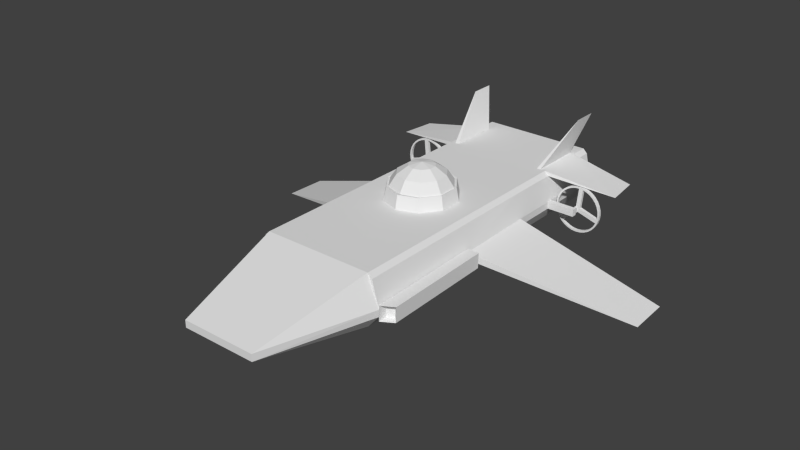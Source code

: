 # Source: submarine.blend  (saved by Blender 2.74.0; exported with 4.5.12 LTS)
import bpy
from mathutils import Matrix  # noqa: F401  (used for matrix-valued properties, if any)

bpy.ops.wm.read_factory_settings(use_empty=True)
scene = bpy.context.scene
scene.name = 'Scene'

# ---- collections
col_collection_1 = bpy.data.collections.new('Collection 1'); scene.collection.children.link(col_collection_1)

# ---- world
world_world = bpy.data.worlds.new('World'); scene.world = world_world
world_world.color = (0.05088, 0.05088, 0.05088)
world_world.use_sun_shadow = False
world_world.sun_shadow_jitter_overblur = 0.0
world_world.cycles.sampling_method = 'MANUAL'
world_world.cycles.sample_map_resolution = 256

# ---- meshes
me_cube_002 = bpy.data.meshes.new('Cube.002')
me_cube_002.from_pydata([(0.0, 2.813, 1.316), (0.0, 3.046, 1.27), (0.0003729, 3.243, 1.138), (0.0008855, 3.375, 0.9407), (0.001066, 3.421, 0.7079), (0.1362, 3.001, 1.27), (0.2528, 3.16, 1.138), (0.3307, 3.267, 0.9407), (0.3581, 3.304, 0.7079), (0.2203, 2.884, 1.27), (0.4082, 2.945, 1.138), (0.5337, 2.985, 0.9407), (0.5778, 2.999, 0.7079), (0.2198, 2.741, 1.27), (0.4071, 2.679, 1.138), (0.5324, 2.638, 0.9407), (0.5763, 2.623, 0.7079), (0.1348, 2.625, 1.27), (0.2501, 2.464, 1.138), (0.3272, 2.358, 0.9407), (0.3542, 2.32, 0.7079), (0.0, 2.581, 1.27), (0.0, 2.383, 1.138), (0.0, 2.252, 0.9407), (0.0, 2.205, 0.7079), (1.632, 5.083, 0.5545), (1.632, 5.028, 0.5545), (1.714, 5.083, 0.5463), (1.714, 5.028, 0.5463), (1.793, 5.083, 0.5223), (1.793, 5.028, 0.5223), (1.867, 5.083, 0.4832), (1.867, 5.028, 0.4832), (1.931, 5.083, 0.4306), (1.931, 5.028, 0.4306), (1.983, 5.083, 0.3665), (1.983, 5.028, 0.3665), (2.022, 5.083, 0.2934), (2.022, 5.028, 0.2934), (2.046, 5.083, 0.2141), (2.046, 5.028, 0.2141), (2.054, 5.083, 0.1316), (2.054, 5.028, 0.1316), (2.046, 5.083, 0.04911), (2.046, 5.028, 0.04911), (2.022, 5.083, -0.03021), (2.022, 5.028, -0.03021), (1.983, 5.083, -0.1033), (1.983, 5.028, -0.1033), (1.931, 5.083, -0.1674), (1.931, 5.028, -0.1674), (1.867, 5.083, -0.22), (1.867, 5.028, -0.22), (1.793, 5.083, -0.2591), (1.793, 5.028, -0.2591), (1.714, 5.083, -0.2831), (1.714, 5.028, -0.2831), (1.632, 5.083, -0.2912), (1.632, 5.028, -0.2912), (1.549, 5.083, -0.2831), (1.549, 5.028, -0.2831), (1.47, 5.083, -0.2591), (1.47, 5.028, -0.2591), (1.397, 5.083, -0.22), (1.397, 5.028, -0.22), (1.333, 5.083, -0.1674), (1.333, 5.028, -0.1674), (1.28, 5.083, -0.1033), (1.28, 5.028, -0.1033), (1.241, 5.083, -0.03021), (1.241, 5.028, -0.03021), (1.217, 5.083, 0.04911), (1.217, 5.028, 0.04911), (1.209, 5.083, 0.1316), (1.209, 5.028, 0.1316), (1.217, 5.083, 0.2141), (1.217, 5.028, 0.2141), (1.241, 5.083, 0.2934), (1.241, 5.028, 0.2934), (1.28, 5.083, 0.3665), (1.28, 5.028, 0.3665), (1.333, 5.083, 0.4306), (1.333, 5.028, 0.4306), (1.397, 5.083, 0.4832), (1.397, 5.028, 0.4832), (1.47, 5.083, 0.5223), (1.47, 5.028, 0.5223), (1.549, 5.083, 0.5463), (1.549, 5.028, 0.5463), (0.6731, -1.66, 0.08062), (0.6731, -1.66, 0.2088), (1.0, 0.3403, -0.1934), (0.0, 5.854, 0.7087), (0.0, 1.0, -0.1934), (0.0, -1.66, 0.2088), (0.0, -1.66, 0.08062), (0.0, 5.854, -0.1934), (1.0, 5.854, 0.7087), (1.0, 3.984, -0.1934), (0.0, 3.984, -0.1934), (0.0, 0.3403, 0.7087), (1.0, 0.3403, 0.7087), (0.0, 3.984, 0.7087), (1.0, 3.984, 0.7087), (1.215, 0.3337, 0.1771), (1.206, 0.3362, 0.04927), (1.169, 3.984, 0.2088), (1.169, 3.984, 0.08062), (0.0, 2.492, -0.1934), (1.0, 5.854, -0.1934), (1.0, 2.492, -0.1934), (0.0, 2.492, 0.7087), (1.0, 2.492, 0.7087), (1.187, 2.487, 0.0797), (1.196, 2.485, 0.2075), (1.218, 0.4887, 0.1248), (1.332, 0.5588, 0.1226), (1.327, 0.5613, -0.02463), (1.213, 0.4912, -0.02243), (1.169, 5.854, 0.2088), (1.169, 5.854, 0.08062), (1.08, 0.3393, 0.6303), (1.073, 5.854, 0.635), (1.073, 3.984, 0.635), (1.077, 2.491, 0.6348), (1.0, 5.854, 0.7087), (1.0, 3.984, 0.7087), (1.073, 5.854, 0.635), (1.073, 3.984, 0.635), (1.0, 5.854, 0.7087), (1.0, 3.984, 0.7087), (1.073, 5.854, 0.635), (1.073, 3.984, 0.635), (1.0, 5.854, 0.7087), (1.0, 3.984, 0.7087), (1.073, 5.854, 0.635), (1.073, 3.984, 0.635), (1.0, 5.854, 0.7087), (1.0, 3.984, 0.7087), (1.073, 5.854, 0.635), (1.073, 3.984, 0.635), (1.0, 5.854, 0.7087), (1.0, 3.984, 0.7087), (1.073, 5.854, 0.635), (1.073, 3.984, 0.635), (1.0, 4.919, 0.7087), (0.0, 4.919, -0.1934), (0.0, 4.919, 0.7087), (1.0, 4.919, -0.1934), (1.169, 4.919, 0.08062), (1.169, 4.919, 0.2088), (1.073, 4.919, 0.635), (1.0, 4.919, 0.7087), (1.073, 4.919, 0.635), (1.0, 4.919, 0.7087), (1.073, 4.919, 0.635), (1.0, 4.919, 0.7087), (1.073, 4.919, 0.635), (1.0, 4.919, 0.7087), (1.073, 4.919, 0.635), (1.0, 4.919, 0.7087), (1.073, 4.919, 0.635), (1.0, 5.854, 0.7087), (1.073, 5.854, 0.635), (1.073, 4.919, 0.635), (1.0, 4.919, 0.7087), (1.0, 5.854, 0.7087), (1.073, 5.854, 0.635), (1.073, 4.919, 0.635), (1.0, 4.919, 0.7087), (1.0, 5.854, 0.7087), (1.073, 5.854, 0.635), (1.073, 4.919, 0.635), (1.0, 4.919, 0.7087), (1.0, 5.854, 0.7087), (1.073, 5.854, 0.635), (1.073, 4.919, 0.635), (1.0, 4.919, 0.7087), (1.0, 5.854, 0.7087), (1.073, 5.854, 0.635), (1.073, 4.919, 0.635), (1.0, 4.919, 0.7087), (1.0, 5.854, 0.7087), (1.073, 5.854, 0.635), (1.073, 4.919, 0.635), (1.0, 4.919, 0.7087), (1.0, 5.854, 0.7087), (1.073, 5.854, 0.635), (1.073, 4.919, 0.635), (1.0, 4.919, 0.7087), (1.0, 5.854, 0.7087), (1.073, 5.854, 0.635), (1.073, 4.919, 0.635), (1.0, 4.919, 0.7087), (1.0, 4.919, 0.7087), (1.073, 4.919, 0.635), (1.073, 5.854, 0.635), (1.0, 5.854, 0.7087), (2.257, 5.152, 0.4967), (2.184, 5.777, 0.4967), (0.6137, -1.66, 0.08062), (0.9118, 1.0, -0.1934), (0.6137, -1.66, 0.2088), (0.9118, 3.984, -0.1934), (0.9118, 0.3403, 0.7087), (0.9118, 3.984, 0.7087), (0.9118, 5.854, 0.7087), (0.9118, 2.492, 0.7087), (0.9118, 2.492, -0.1934), (0.9118, 5.854, -0.1934), (0.9118, 4.919, -0.1934), (0.9118, 4.919, 0.7087), (0.8417, 1.0, -0.1934), (0.5665, -1.66, 0.2088), (0.8417, 3.984, -0.1934), (0.8417, 2.492, 0.7087), (0.8417, 5.854, -0.1934), (0.8417, 4.919, 0.7087), (0.5665, -1.66, 0.08062), (0.8417, 0.3403, 0.7087), (0.8417, 3.984, 0.7087), (0.8417, 5.854, 0.7087), (0.8417, 2.492, -0.1934), (0.8417, 4.919, -0.1934), (0.8417, 5.854, 0.7087), (0.9118, 5.854, 0.7087), (0.9118, 4.919, 0.7087), (0.8417, 4.919, 0.7087), (0.8417, 5.854, 0.7087), (0.9118, 5.854, 0.7087), (0.9118, 4.919, 0.7087), (0.8417, 4.919, 0.7087), (1.1, 6.179, 1.412), (1.1, 5.747, 1.412), (0.0, 5.854, -0.1934), (0.0, 5.854, 0.7087), (1.0, 5.854, -0.1934), (1.169, 5.854, 0.08062), (1.073, 5.854, 0.635), (1.169, 5.854, 0.2088), (0.9118, 5.854, 0.7087), (1.0, 5.854, 0.7087), (0.9118, 5.854, -0.1934), (0.9118, 5.854, 0.7087), (0.0, 6.178, -0.1934), (0.0, 6.178, 0.7087), (1.0, 6.178, -0.1934), (1.169, 6.178, 0.08062), (1.073, 6.178, 0.635), (1.169, 6.178, 0.2088), (0.9118, 6.178, 0.7087), (1.0, 6.178, 0.7087), (0.9118, 6.178, -0.1934), (0.9118, 6.178, 0.7087), (1.0, 4.825, 0.7087), (0.0, 4.825, 0.7087), (1.169, 4.825, 0.08062), (1.0, 4.825, 0.7087), (1.0, 4.825, 0.7087), (1.0, 4.825, 0.7087), (1.0, 4.825, 0.7087), (1.0, 4.825, 0.7087), (0.0, 4.825, -0.1934), (1.0, 4.825, -0.1934), (1.169, 4.825, 0.2088), (1.073, 4.825, 0.635), (1.073, 4.825, 0.635), (1.073, 4.825, 0.635), (1.073, 4.825, 0.635), (1.073, 4.825, 0.635), (1.073, 4.825, 0.635), (0.9118, 4.825, 0.7087), (0.9118, 4.825, -0.1934), (0.8417, 4.825, 0.7087), (0.8417, 4.825, -0.1934), (1.664, 4.825, 0.2088), (1.664, 4.919, 0.2088), (1.664, 4.919, 0.08062), (1.664, 4.825, 0.08062), (1.588, 4.825, 0.2088), (1.588, 4.825, 0.08062), (1.588, 4.919, 0.08062), (1.588, 4.919, 0.2088), (1.648, 4.955, 0.1051), (1.648, 4.955, 0.179), (1.604, 4.955, 0.1051), (1.604, 4.955, 0.179), (1.632, 5.083, 0.5242), (1.708, 5.083, 0.5167), (1.782, 5.083, 0.4943), (1.85, 5.083, 0.4581), (1.909, 5.083, 0.4092), (1.958, 5.083, 0.3497), (1.994, 5.083, 0.2819), (2.017, 5.083, 0.2082), (2.024, 5.083, 0.1316), (2.017, 5.083, 0.05501), (1.994, 5.083, -0.01865), (1.958, 5.083, -0.08653), (1.909, 5.083, -0.146), (1.85, 5.083, -0.1949), (1.782, 5.083, -0.2311), (1.708, 5.083, -0.2535), (1.632, 5.083, -0.261), (1.555, 5.083, -0.2535), (1.481, 5.083, -0.2311), (1.413, 5.083, -0.1949), (1.354, 5.083, -0.146), (1.305, 5.083, -0.08653), (1.269, 5.083, -0.01865), (1.246, 5.083, 0.05501), (1.239, 5.083, 0.1316), (1.246, 5.083, 0.2082), (1.269, 5.083, 0.2819), (1.305, 5.083, 0.3497), (1.354, 5.083, 0.4092), (1.413, 5.083, 0.4581), (1.481, 5.083, 0.4943), (1.555, 5.083, 0.5167), (1.714, 5.028, 0.5463), (1.632, 5.028, 0.5545), (1.793, 5.028, 0.5223), (1.867, 5.028, 0.4832), (1.931, 5.028, 0.4306), (1.983, 5.028, 0.3665), (2.022, 5.028, 0.2934), (2.046, 5.028, 0.2141), (2.054, 5.028, 0.1316), (2.046, 5.028, 0.04911), (2.022, 5.028, -0.03021), (1.983, 5.028, -0.1033), (1.931, 5.028, -0.1674), (1.867, 5.028, -0.22), (1.793, 5.028, -0.2591), (1.714, 5.028, -0.2831), (1.632, 5.028, -0.2912), (1.549, 5.028, -0.2831), (1.47, 5.028, -0.2591), (1.397, 5.028, -0.22), (1.333, 5.028, -0.1674), (1.28, 5.028, -0.1033), (1.241, 5.028, -0.03021), (1.217, 5.028, 0.04911), (1.209, 5.028, 0.1316), (1.217, 5.028, 0.2141), (1.241, 5.028, 0.2934), (1.28, 5.028, 0.3665), (1.333, 5.028, 0.4306), (1.397, 5.028, 0.4832), (1.47, 5.028, 0.5223), (1.549, 5.028, 0.5463), (1.708, 5.028, 0.5165), (1.632, 5.028, 0.524), (1.782, 5.028, 0.4942), (1.85, 5.028, 0.4579), (1.909, 5.028, 0.4091), (1.958, 5.028, 0.3496), (1.994, 5.028, 0.2818), (2.016, 5.028, 0.2082), (2.024, 5.028, 0.1316), (2.016, 5.028, 0.05505), (1.994, 5.028, -0.01857), (1.958, 5.028, -0.08641), (1.909, 5.028, -0.1459), (1.85, 5.028, -0.1947), (1.782, 5.028, -0.2309), (1.708, 5.028, -0.2533), (1.632, 5.028, -0.2608), (1.555, 5.028, -0.2533), (1.481, 5.028, -0.2309), (1.414, 5.028, -0.1947), (1.354, 5.028, -0.1459), (1.305, 5.028, -0.08641), (1.269, 5.028, -0.01857), (1.247, 5.028, 0.05505), (1.239, 5.028, 0.1316), (1.247, 5.028, 0.2082), (1.269, 5.028, 0.2818), (1.305, 5.028, 0.3496), (1.354, 5.028, 0.4091), (1.414, 5.028, 0.4579), (1.481, 5.028, 0.4942), (1.555, 5.028, 0.5165), (1.632, 5.083, 0.5242), (1.708, 5.083, 0.5167), (1.708, 5.028, 0.5165), (1.632, 5.028, 0.524), (1.597, 5.084, 0.1703), (1.673, 5.084, 0.1627), (1.673, 5.029, 0.1625), (1.597, 5.029, 0.17), (1.639, 5.084, 0.0876), (1.639, 5.029, 0.08774), (1.617, 5.035, 0.1028), (1.617, 5.035, 0.1766), (1.574, 5.035, 0.1028), (1.574, 5.035, 0.1766), (3.698, 4.246, -0.6327), (0.0008855, 3.375, 0.9407), (3.725, 3.484, -0.634), (0.001066, 3.421, 0.7079), (0.3307, 3.267, 0.9407), (0.3581, 3.304, 0.7079), (0.5337, 2.985, 0.9407), (0.5778, 2.999, 0.7079), (0.5324, 2.638, 0.9407), (0.5763, 2.623, 0.7079), (0.3272, 2.358, 0.9407), (0.3542, 2.32, 0.7079), (0.0, 2.252, 0.9407), (0.0, 2.205, 0.7079), (0.001066, 3.421, 0.7079), (0.3581, 3.304, 0.7079), (0.3307, 3.267, 0.9407), (0.5337, 2.985, 0.9407), (0.5778, 2.999, 0.7079), (0.0008855, 3.375, 0.9407), (0.5324, 2.638, 0.9407), (0.5763, 2.623, 0.7079), (0.3272, 2.358, 0.9407), (0.3542, 2.32, 0.7079), (0.0, 2.252, 0.9407), (0.0, 2.205, 0.7079), (0.001066, 3.421, 0.7079), (0.3581, 3.304, 0.7079), (0.3307, 3.267, 0.9407), (0.5337, 2.985, 0.9407), (0.5778, 2.999, 0.7079), (0.0008855, 3.375, 0.9407), (0.5324, 2.638, 0.9407), (0.5763, 2.623, 0.7079), (0.3272, 2.358, 0.9407), (0.3542, 2.32, 0.7079), (0.0, 2.252, 0.9407), (0.0, 2.205, 0.7079), (0.001066, 3.421, 0.7079), (0.3581, 3.304, 0.7079), (0.3307, 3.267, 0.9407), (0.5337, 2.985, 0.9407), (0.5778, 2.999, 0.7079), (0.0008855, 3.375, 0.9407), (0.5324, 2.638, 0.9407), (0.5763, 2.623, 0.7079), (0.3272, 2.358, 0.9407), (0.3542, 2.32, 0.7079), (0.0, 2.252, 0.9407), (0.0, 2.205, 0.7079), (0.0, 3.488, 0.6952), (0.3656, 3.358, 0.6952), (0.3353, 3.316, 0.9534), (0.5605, 3.004, 0.9534), (0.6094, 3.019, 0.6952), (0.0, 3.437, 0.9534), (0.559, 2.618, 0.9534), (0.6078, 2.602, 0.6952), (0.3314, 2.308, 0.9534), (0.3614, 2.266, 0.6952), (0.0, 2.19, 0.9534), (0.0, 2.139, 0.6952), (1.28, 2.487, 0.0797), (1.289, 2.485, 0.2075), (1.28, 2.487, 0.0797), (1.289, 2.485, 0.2075), (1.196, 2.484, 0.2738), (1.215, 0.3328, 0.2433), (1.187, 2.489, 0.001196), (1.206, 0.3373, -0.02923), (1.28, 2.489, 0.001196), (1.406, 2.485, 0.2697), (1.425, 0.4626, 0.2393), (1.397, 2.49, -0.002875), (1.416, 0.4671, -0.0333)], [(461, 459), (460, 462), (467, 465), (470, 467)], [(11, 15, 405, 403), (3, 2, 6, 7), (2, 1, 5, 6), (20, 16, 406, 408), (7, 6, 10, 11), (6, 5, 9, 10), (15, 19, 407, 405), (11, 10, 14, 15), (10, 9, 13, 14), (24, 20, 408, 410), (15, 14, 18, 19), (14, 13, 17, 18), (19, 23, 409, 407), (19, 18, 22, 23), (18, 17, 21, 22), (1, 0, 5), (5, 0, 9), (9, 0, 13), (13, 0, 17), (17, 0, 21), (25, 26, 28, 27), (27, 28, 30, 29), (29, 30, 32, 31), (31, 32, 34, 33), (33, 34, 36, 35), (35, 36, 38, 37), (37, 38, 40, 39), (39, 40, 42, 41), (41, 42, 44, 43), (43, 44, 46, 45), (45, 46, 48, 47), (47, 48, 50, 49), (49, 50, 52, 51), (51, 52, 54, 53), (53, 54, 56, 55), (55, 56, 58, 57), (57, 58, 60, 59), (59, 60, 62, 61), (61, 62, 64, 63), (63, 64, 66, 65), (65, 66, 68, 67), (67, 68, 70, 69), (69, 70, 72, 71), (71, 72, 74, 73), (73, 74, 76, 75), (75, 76, 78, 77), (77, 78, 80, 79), (79, 80, 82, 81), (81, 82, 84, 83), (83, 84, 86, 85), (74, 72, 342, 343), (87, 88, 26, 25), (85, 86, 88, 87), (79, 81, 315, 314), (211, 145, 97, 206), (110, 98, 107, 113), (200, 201, 91, 89), (101, 90, 104, 121), (213, 94, 95, 218), (151, 122, 127, 153), (222, 108, 99, 214), (104, 114, 124, 121), (124, 123, 103, 112), (207, 112, 103, 205), (150, 149, 120, 119), (92, 229, 243, 235), (204, 202, 90, 101), (113, 107, 397, 399), (223, 146, 96, 216), (104, 90, 89, 105), (89, 91, 105), (151, 150, 119, 122), (204, 101, 112, 207), (121, 124, 112, 101), (212, 93, 108, 222), (91, 110, 113, 105), (149, 148, 109, 120), (403, 405, 417, 414), (408, 406, 418, 420), (107, 106, 397), (114, 106, 123, 124), (153, 127, 131, 155), (103, 123, 128, 126), (122, 97, 125, 127), (254, 103, 126, 257), (155, 131, 135, 157), (126, 128, 132, 130), (127, 125, 129, 131), (257, 126, 130, 258), (157, 135, 139, 159), (130, 132, 136, 134), (131, 129, 133, 135), (258, 130, 134, 259), (159, 139, 143, 161), (134, 136, 140, 138), (135, 133, 137, 139), (259, 134, 138, 260), (160, 161, 164, 165), (138, 140, 144, 142), (139, 137, 141, 143), (260, 138, 142, 261), (137, 158, 160, 141), (261, 270, 161, 160), (133, 156, 158, 137), (269, 159, 161, 270), (129, 154, 156, 133), (268, 157, 159, 269), (125, 152, 154, 129), (267, 155, 157, 268), (97, 145, 152, 125), (266, 153, 155, 267), (256, 263, 148, 149), (265, 264, 150, 151), (274, 262, 146, 223), (279, 280, 278, 275), (265, 151, 153, 266), (271, 254, 145, 211), (165, 164, 168, 169), (141, 160, 165, 162), (161, 143, 163, 164), (143, 141, 162, 163), (169, 168, 172, 173), (162, 165, 169, 166), (164, 163, 167, 168), (163, 162, 166, 167), (173, 172, 176, 177), (166, 169, 173, 170), (168, 167, 171, 172), (167, 166, 170, 171), (177, 176, 180, 181), (170, 173, 177, 174), (172, 171, 175, 176), (171, 170, 174, 175), (181, 180, 184, 185), (174, 177, 181, 178), (176, 175, 179, 180), (175, 174, 178, 179), (185, 184, 188, 189), (178, 181, 185, 182), (180, 179, 183, 184), (179, 178, 182, 183), (189, 188, 192, 193), (182, 185, 189, 186), (184, 183, 187, 188), (183, 182, 186, 187), (192, 191, 196, 195), (186, 189, 193, 190), (188, 187, 191, 192), (187, 186, 190, 191), (190, 193, 194, 197), (197, 199, 196), (195, 196, 199, 198), (197, 194, 198, 199), (198, 194, 195), (273, 271, 211, 217), (263, 272, 210, 148), (91, 201, 208, 110), (219, 204, 207, 215), (148, 210, 209, 109), (219, 213, 202, 204), (235, 243, 253, 245), (215, 207, 205, 220), (110, 208, 203, 98), (90, 202, 200, 89), (218, 212, 201, 200), (221, 217, 227, 224), (147, 217, 221, 92), (95, 93, 212, 218), (111, 215, 220, 102), (229, 209, 242, 243), (100, 94, 213, 219), (100, 219, 215, 111), (255, 273, 217, 147), (272, 274, 223, 210), (201, 212, 222, 208), (210, 223, 216, 209), (208, 222, 214, 203), (202, 213, 218, 200), (224, 227, 231, 228), (217, 211, 226, 227), (211, 206, 225, 226), (206, 221, 224, 225), (227, 226, 230, 231), (226, 225, 229, 230), (225, 224, 228, 229), (230, 229, 232, 233), (231, 230, 233), (228, 231, 233, 232), (229, 228, 232), (243, 242, 252, 253), (209, 96, 234, 242), (209, 206, 240, 242), (109, 209, 242, 236), (97, 122, 238, 241), (206, 97, 241, 240), (119, 120, 237, 239), (122, 119, 239, 238), (120, 109, 236, 237), (96, 92, 235, 234), (252, 250, 251, 248, 249, 247, 246), (252, 244, 245, 253), (242, 234, 244, 252), (242, 240, 250, 252), (236, 242, 252, 246), (241, 238, 248, 251), (240, 241, 251, 250), (239, 237, 247, 249), (238, 239, 249, 248), (237, 236, 246, 247), (234, 235, 245, 244), (203, 214, 274, 272), (102, 220, 273, 255), (98, 203, 272, 263), (220, 205, 271, 273), (205, 103, 254, 271), (123, 265, 266, 128), (106, 107, 256, 264), (214, 99, 262, 274), (123, 106, 264, 265), (107, 98, 263, 256), (128, 266, 267, 132), (132, 267, 268, 136), (136, 268, 269, 140), (140, 269, 270, 144), (142, 144, 270, 261), (158, 260, 261, 160), (156, 259, 260, 158), (154, 258, 259, 156), (152, 257, 258, 154), (145, 254, 257, 152), (275, 278, 277, 276), (280, 281, 277, 278), (281, 282, 286, 285), (282, 279, 275, 276), (150, 264, 279, 282), (149, 150, 282, 281), (256, 149, 281, 280), (264, 256, 280, 279), (285, 286, 396, 395), (282, 276, 284, 286), (277, 281, 285, 283), (276, 277, 283, 284), (345, 344, 376, 377), (57, 59, 304, 303), (35, 37, 293, 292), (85, 87, 318, 317), (63, 65, 307, 306), (41, 43, 296, 295), (69, 71, 310, 309), (47, 49, 299, 298), (75, 77, 313, 312), (31, 33, 291, 290), (53, 55, 302, 301), (81, 83, 316, 315), (59, 61, 305, 304), (37, 39, 294, 293), (87, 25, 287, 318), (65, 67, 308, 307), (43, 45, 297, 296), (71, 73, 311, 310), (27, 29, 289, 288), (49, 51, 300, 299), (77, 79, 314, 313), (33, 35, 292, 291), (55, 57, 303, 302), (83, 85, 317, 316), (61, 63, 306, 305), (25, 27, 288, 287), (39, 41, 295, 294), (67, 69, 309, 308), (45, 47, 298, 297), (73, 75, 312, 311), (29, 31, 290, 289), (51, 53, 301, 300), (30, 28, 319, 321), (52, 50, 331, 332), (80, 78, 345, 346), (36, 34, 323, 324), (58, 56, 334, 335), (86, 84, 348, 349), (64, 62, 337, 338), (28, 26, 320, 319), (42, 40, 326, 327), (70, 68, 340, 341), (48, 46, 329, 330), (76, 74, 343, 344), (32, 30, 321, 322), (54, 52, 332, 333), (82, 80, 346, 347), (60, 58, 335, 336), (38, 36, 324, 325), (88, 86, 349, 350), (66, 64, 338, 339), (44, 42, 327, 328), (72, 70, 341, 342), (50, 48, 330, 331), (78, 76, 344, 345), (34, 32, 322, 323), (56, 54, 333, 334), (84, 82, 347, 348), (62, 60, 336, 337), (40, 38, 325, 326), (26, 88, 350, 320), (68, 66, 339, 340), (46, 44, 328, 329), (323, 322, 354, 355), (334, 333, 365, 366), (343, 342, 374, 375), (321, 319, 351, 353), (332, 331, 363, 364), (341, 340, 372, 373), (330, 329, 361, 362), (350, 349, 381, 382), (339, 338, 370, 371), (328, 327, 359, 360), (348, 347, 379, 380), (337, 336, 368, 369), (326, 325, 357, 358), (346, 345, 377, 378), (324, 323, 355, 356), (335, 334, 366, 367), (344, 343, 375, 376), (322, 321, 353, 354), (333, 332, 364, 365), (342, 341, 373, 374), (319, 320, 352, 351), (331, 330, 362, 363), (320, 350, 382, 352), (340, 339, 371, 372), (329, 328, 360, 361), (349, 348, 380, 381), (338, 337, 369, 370), (327, 326, 358, 359), (347, 346, 378, 379), (336, 335, 367, 368), (325, 324, 356, 357), (287, 352, 382, 318), (318, 382, 381, 317), (317, 381, 380, 316), (316, 380, 379, 315), (315, 379, 378, 314), (314, 378, 377, 313), (313, 377, 376, 312), (312, 376, 375, 311), (311, 375, 374, 310), (310, 374, 373, 309), (309, 373, 372, 308), (372, 371, 392, 390), (307, 371, 370, 306), (306, 370, 369, 305), (305, 369, 368, 304), (304, 368, 367, 303), (303, 367, 366, 302), (302, 366, 365, 301), (301, 365, 364, 300), (300, 364, 363, 299), (299, 363, 362, 298), (298, 362, 361, 297), (360, 296, 388, 389), (296, 360, 359, 295), (295, 359, 358, 294), (294, 358, 357, 293), (293, 357, 356, 292), (292, 356, 355, 291), (291, 355, 354, 290), (290, 354, 353, 289), (289, 353, 351, 288), (288, 351, 385, 384), (384, 385, 389, 388), (352, 287, 383, 386), (351, 352, 386, 385), (287, 288, 384, 383), (388, 389, 390, 387), (386, 383, 387, 390), (385, 386, 390, 389), (383, 384, 388, 387), (391, 392, 389, 388), (297, 361, 392, 391), (296, 297, 391, 388), (361, 360, 389, 392), (307, 308, 387, 391), (392, 389, 390), (387, 391, 388), (371, 307, 391, 392), (387, 390, 392, 391), (308, 372, 390, 387), (395, 396, 394, 393), (286, 284, 394, 396), (283, 285, 395, 393), (284, 283, 393, 394), (114, 113, 399), (106, 114, 399, 397), (405, 407, 419, 417), (410, 408, 420, 422), (407, 409, 421, 419), (16, 12, 404, 406), (7, 11, 403, 401), (12, 8, 402, 404), (3, 7, 401, 398), (8, 4, 400, 402), (4, 3, 398, 400), (414, 417, 429, 426), (420, 418, 430, 432), (417, 419, 431, 429), (422, 420, 432, 434), (419, 421, 433, 431), (406, 404, 415, 418), (401, 403, 414, 413), (404, 402, 412, 415), (400, 398, 416, 411), (398, 401, 413, 416), (402, 400, 411, 412), (426, 429, 441, 438), (432, 430, 442, 444), (429, 431, 443, 441), (434, 432, 444, 446), (431, 433, 445, 443), (418, 415, 427, 430), (413, 414, 426, 425), (415, 412, 424, 427), (411, 416, 428, 423), (416, 413, 425, 428), (412, 411, 423, 424), (438, 441, 453, 450), (444, 442, 454, 456), (441, 443, 455, 453), (446, 444, 456, 458), (443, 445, 457, 455), (430, 427, 439, 442), (425, 426, 438, 437), (427, 424, 436, 439), (423, 428, 440, 435), (428, 425, 437, 440), (424, 423, 435, 436), (448, 449, 450, 451), (447, 452, 449, 448), (451, 450, 453, 454), (454, 453, 455, 456), (456, 455, 457, 458), (442, 439, 451, 454), (437, 438, 450, 449), (439, 436, 448, 451), (435, 440, 452, 447), (440, 437, 449, 452), (436, 435, 447, 448), (470, 471, 466, 465), (468, 470, 465, 463), (469, 471, 470, 468), (114, 104, 464, 463), (469, 464, 115, 116), (105, 113, 465, 466), (464, 469, 468, 463), (117, 116, 115, 118), (464, 466, 118, 115), (471, 469, 116, 117), (466, 471, 117, 118)])
me_cube_002.use_remesh_preserve_volume = False
me_cube_002.use_remesh_preserve_attributes = False
me_cube_002.use_mirror_vertex_groups = False
me_cube_002.update()

# ---- objects
ob_cube = bpy.data.objects.new('Cube', me_cube_002)

# ---- transforms, parenting, visibility, modifiers, constraints
ob_cube.location = (0.08217, -2.278, 0.4863)
ob_cube.lineart.crease_threshold = 0.0
_m = ob_cube.modifiers.new('Mirror', 'MIRROR')
_m.use_clip = True

# ---- collection membership
col_collection_1.objects.link(ob_cube)

# ---- scene / render settings (as saved in the file)
scene.frame_start = 1; scene.frame_end = 250; scene.frame_set(51)
scene.render.engine = 'BLENDER_EEVEE_NEXT'
scene.render.resolution_percentage = 50
scene.render.dither_intensity = 0.0
scene.cycles.use_denoising = False
scene.cycles.samples = 10
scene.cycles.sampling_pattern = 'TABULATED_SOBOL'
scene.cycles.light_sampling_threshold = 0.0
scene.cycles.use_adaptive_sampling = False
scene.cycles.use_light_tree = False
scene.cycles.blur_glossy = 0.0
scene.cycles.pixel_filter_type = 'GAUSSIAN'
scene.cycles.sample_clamp_indirect = 0.0
scene.view_settings.view_transform = 'Standard'
bpy.context.view_layer.update()

# ---- added for rendering (the .blend has no active camera and no usable light): camera, sun
cam_auto = bpy.data.cameras.new('AutoCamera')
cam_auto.lens = 50.0
cam_auto.sensor_width = 36.0
cam_auto.clip_end = 1000.0
ob_auto_camera = bpy.data.objects.new('AutoCamera', cam_auto)
scene.collection.objects.link(ob_auto_camera)
ob_auto_camera.location = (10.2657, -12.2389, 9.02198)
ob_auto_camera.rotation_euler = (1.09748, -7.21219e-08, 0.694738)
scene.camera = ob_auto_camera
light_auto_sun = bpy.data.lights.new('AutoSun', 'SUN')
light_auto_sun.energy = 3.0
light_auto_sun.angle = 0.0523599
ob_auto_sun = bpy.data.objects.new('AutoSun', light_auto_sun)
scene.collection.objects.link(ob_auto_sun)
ob_auto_sun.rotation_euler = (0.872665, 0.174533, 0.523599)
bpy.context.view_layer.update()
